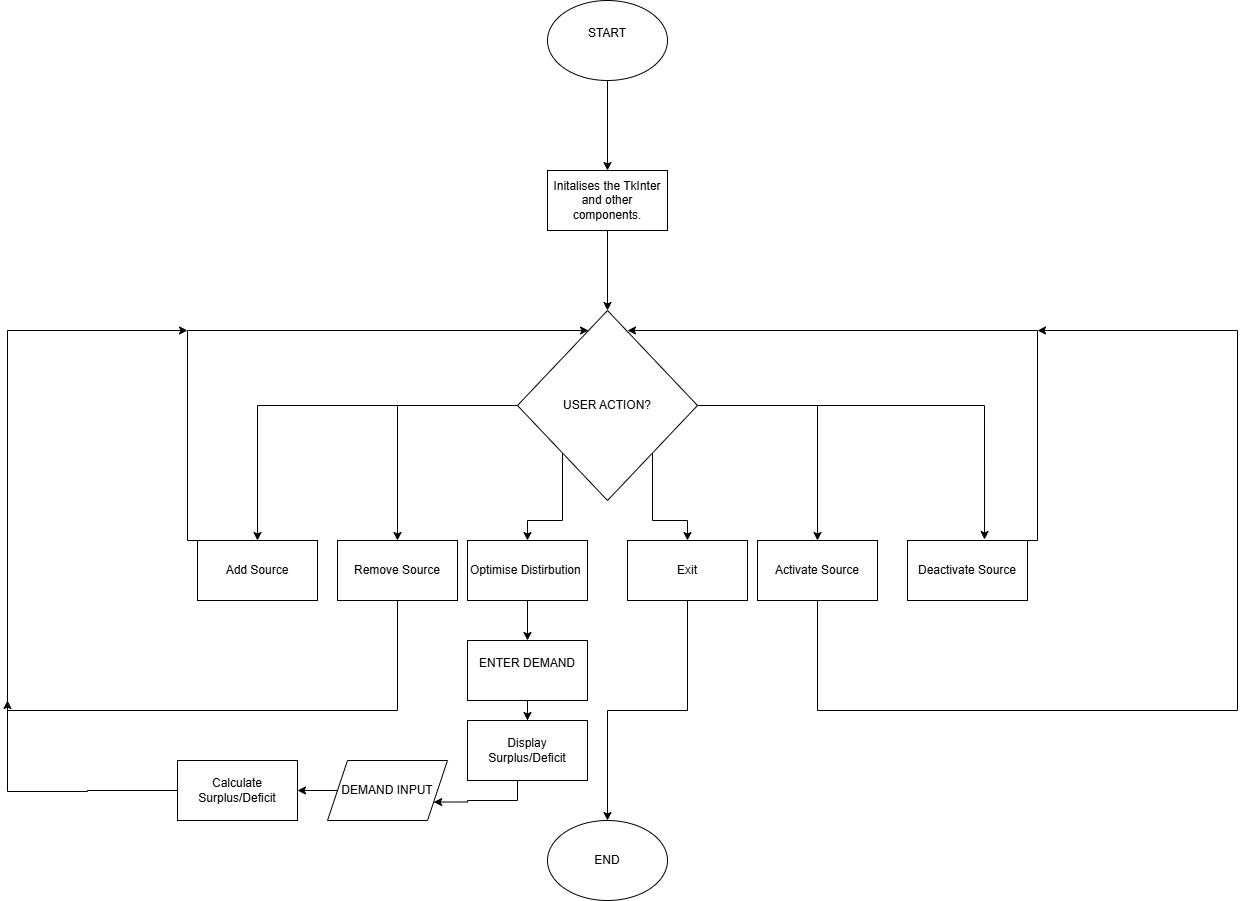

The diagram above was exported from draw.io. Its source (the exported page's mxGraphModel, read from the mxfile embedded in the PNG):
<mxGraphModel dx="2924" dy="1098" grid="1" gridSize="10" guides="1" tooltips="1" connect="1" arrows="1" fold="1" page="1" pageScale="1" pageWidth="850" pageHeight="1100" math="0" shadow="0">
  <root>
    <mxCell id="0" />
    <mxCell id="1" parent="0" />
    <mxCell id="z5D_LAosR8UezRbpCDpk-3" value="" style="edgeStyle=orthogonalEdgeStyle;rounded=0;orthogonalLoop=1;jettySize=auto;html=1;" edge="1" parent="1" source="z5D_LAosR8UezRbpCDpk-1" target="z5D_LAosR8UezRbpCDpk-2">
      <mxGeometry relative="1" as="geometry" />
    </mxCell>
    <mxCell id="z5D_LAosR8UezRbpCDpk-1" value="START&lt;div&gt;&lt;br&gt;&lt;/div&gt;" style="ellipse;whiteSpace=wrap;html=1;" vertex="1" parent="1">
      <mxGeometry x="360" y="60" width="120" height="80" as="geometry" />
    </mxCell>
    <mxCell id="z5D_LAosR8UezRbpCDpk-5" value="" style="edgeStyle=orthogonalEdgeStyle;rounded=0;orthogonalLoop=1;jettySize=auto;html=1;" edge="1" parent="1" source="z5D_LAosR8UezRbpCDpk-2" target="z5D_LAosR8UezRbpCDpk-4">
      <mxGeometry relative="1" as="geometry" />
    </mxCell>
    <mxCell id="z5D_LAosR8UezRbpCDpk-2" value="Initalises the TkInter and other components." style="whiteSpace=wrap;html=1;" vertex="1" parent="1">
      <mxGeometry x="360" y="230" width="120" height="60" as="geometry" />
    </mxCell>
    <mxCell id="z5D_LAosR8UezRbpCDpk-10" style="edgeStyle=orthogonalEdgeStyle;rounded=0;orthogonalLoop=1;jettySize=auto;html=1;entryX=0.5;entryY=0;entryDx=0;entryDy=0;" edge="1" parent="1" source="z5D_LAosR8UezRbpCDpk-4" target="z5D_LAosR8UezRbpCDpk-7">
      <mxGeometry relative="1" as="geometry" />
    </mxCell>
    <mxCell id="z5D_LAosR8UezRbpCDpk-11" style="edgeStyle=orthogonalEdgeStyle;rounded=0;orthogonalLoop=1;jettySize=auto;html=1;entryX=0.5;entryY=0;entryDx=0;entryDy=0;" edge="1" parent="1" source="z5D_LAosR8UezRbpCDpk-4" target="z5D_LAosR8UezRbpCDpk-6">
      <mxGeometry relative="1" as="geometry" />
    </mxCell>
    <mxCell id="z5D_LAosR8UezRbpCDpk-12" style="edgeStyle=orthogonalEdgeStyle;rounded=0;orthogonalLoop=1;jettySize=auto;html=1;entryX=0.5;entryY=0;entryDx=0;entryDy=0;" edge="1" parent="1" source="z5D_LAosR8UezRbpCDpk-4" target="z5D_LAosR8UezRbpCDpk-8">
      <mxGeometry relative="1" as="geometry" />
    </mxCell>
    <mxCell id="z5D_LAosR8UezRbpCDpk-18" style="edgeStyle=orthogonalEdgeStyle;rounded=0;orthogonalLoop=1;jettySize=auto;html=1;exitX=0;exitY=1;exitDx=0;exitDy=0;entryX=0.5;entryY=0;entryDx=0;entryDy=0;" edge="1" parent="1" source="z5D_LAosR8UezRbpCDpk-4" target="z5D_LAosR8UezRbpCDpk-15">
      <mxGeometry relative="1" as="geometry" />
    </mxCell>
    <mxCell id="z5D_LAosR8UezRbpCDpk-19" style="edgeStyle=orthogonalEdgeStyle;rounded=0;orthogonalLoop=1;jettySize=auto;html=1;exitX=1;exitY=1;exitDx=0;exitDy=0;entryX=0.5;entryY=0;entryDx=0;entryDy=0;" edge="1" parent="1" source="z5D_LAosR8UezRbpCDpk-4" target="z5D_LAosR8UezRbpCDpk-16">
      <mxGeometry relative="1" as="geometry" />
    </mxCell>
    <mxCell id="z5D_LAosR8UezRbpCDpk-4" value="USER ACTION?" style="rhombus;whiteSpace=wrap;html=1;" vertex="1" parent="1">
      <mxGeometry x="330" y="370" width="180" height="190" as="geometry" />
    </mxCell>
    <mxCell id="z5D_LAosR8UezRbpCDpk-20" style="edgeStyle=orthogonalEdgeStyle;rounded=0;orthogonalLoop=1;jettySize=auto;html=1;exitX=0;exitY=0;exitDx=0;exitDy=0;" edge="1" parent="1" source="z5D_LAosR8UezRbpCDpk-6" target="z5D_LAosR8UezRbpCDpk-4">
      <mxGeometry relative="1" as="geometry">
        <mxPoint x="-40" y="600" as="sourcePoint" />
        <mxPoint x="370" y="370" as="targetPoint" />
        <Array as="points">
          <mxPoint y="600" />
          <mxPoint y="390" />
        </Array>
      </mxGeometry>
    </mxCell>
    <mxCell id="z5D_LAosR8UezRbpCDpk-6" value="Add Source" style="rounded=0;whiteSpace=wrap;html=1;" vertex="1" parent="1">
      <mxGeometry x="10" y="600" width="120" height="60" as="geometry" />
    </mxCell>
    <mxCell id="z5D_LAosR8UezRbpCDpk-22" style="edgeStyle=orthogonalEdgeStyle;rounded=0;orthogonalLoop=1;jettySize=auto;html=1;" edge="1" parent="1" source="z5D_LAosR8UezRbpCDpk-7">
      <mxGeometry relative="1" as="geometry">
        <mxPoint y="390" as="targetPoint" />
        <Array as="points">
          <mxPoint x="210" y="770" />
          <mxPoint x="-180" y="770" />
        </Array>
      </mxGeometry>
    </mxCell>
    <mxCell id="z5D_LAosR8UezRbpCDpk-7" value="Remove Source" style="rounded=0;whiteSpace=wrap;html=1;" vertex="1" parent="1">
      <mxGeometry x="150" y="600" width="120" height="60" as="geometry" />
    </mxCell>
    <mxCell id="z5D_LAosR8UezRbpCDpk-25" style="edgeStyle=orthogonalEdgeStyle;rounded=0;orthogonalLoop=1;jettySize=auto;html=1;exitX=0.592;exitY=1;exitDx=0;exitDy=0;exitPerimeter=0;" edge="1" parent="1" source="z5D_LAosR8UezRbpCDpk-8">
      <mxGeometry relative="1" as="geometry">
        <mxPoint x="850" y="390" as="targetPoint" />
        <mxPoint x="640" y="680" as="sourcePoint" />
        <Array as="points">
          <mxPoint x="630" y="660" />
          <mxPoint x="630" y="770" />
          <mxPoint x="1050" y="770" />
          <mxPoint x="1050" y="390" />
        </Array>
      </mxGeometry>
    </mxCell>
    <mxCell id="z5D_LAosR8UezRbpCDpk-8" value="Activate Source" style="rounded=0;whiteSpace=wrap;html=1;" vertex="1" parent="1">
      <mxGeometry x="570" y="600" width="120" height="60" as="geometry" />
    </mxCell>
    <mxCell id="z5D_LAosR8UezRbpCDpk-28" style="edgeStyle=orthogonalEdgeStyle;rounded=0;orthogonalLoop=1;jettySize=auto;html=1;exitX=1;exitY=0;exitDx=0;exitDy=0;" edge="1" parent="1" source="z5D_LAosR8UezRbpCDpk-9">
      <mxGeometry relative="1" as="geometry">
        <mxPoint x="440" y="390" as="targetPoint" />
        <Array as="points">
          <mxPoint x="850" y="600" />
          <mxPoint x="850" y="390" />
        </Array>
      </mxGeometry>
    </mxCell>
    <mxCell id="z5D_LAosR8UezRbpCDpk-9" value="Deactivate Source" style="rounded=0;whiteSpace=wrap;html=1;" vertex="1" parent="1">
      <mxGeometry x="720" y="600" width="120" height="60" as="geometry" />
    </mxCell>
    <mxCell id="z5D_LAosR8UezRbpCDpk-13" style="edgeStyle=orthogonalEdgeStyle;rounded=0;orthogonalLoop=1;jettySize=auto;html=1;entryX=0.642;entryY=-0.017;entryDx=0;entryDy=0;entryPerimeter=0;" edge="1" parent="1" source="z5D_LAosR8UezRbpCDpk-4" target="z5D_LAosR8UezRbpCDpk-9">
      <mxGeometry relative="1" as="geometry" />
    </mxCell>
    <mxCell id="z5D_LAosR8UezRbpCDpk-36" style="edgeStyle=orthogonalEdgeStyle;rounded=0;orthogonalLoop=1;jettySize=auto;html=1;" edge="1" parent="1" source="z5D_LAosR8UezRbpCDpk-15" target="z5D_LAosR8UezRbpCDpk-32">
      <mxGeometry relative="1" as="geometry" />
    </mxCell>
    <mxCell id="z5D_LAosR8UezRbpCDpk-15" value="Optimise Distirbution&amp;nbsp;" style="rounded=0;whiteSpace=wrap;html=1;" vertex="1" parent="1">
      <mxGeometry x="280" y="600" width="120" height="60" as="geometry" />
    </mxCell>
    <mxCell id="z5D_LAosR8UezRbpCDpk-31" style="edgeStyle=orthogonalEdgeStyle;rounded=0;orthogonalLoop=1;jettySize=auto;html=1;" edge="1" parent="1" source="z5D_LAosR8UezRbpCDpk-16" target="z5D_LAosR8UezRbpCDpk-30">
      <mxGeometry relative="1" as="geometry" />
    </mxCell>
    <mxCell id="z5D_LAosR8UezRbpCDpk-16" value="Exit" style="rounded=0;whiteSpace=wrap;html=1;" vertex="1" parent="1">
      <mxGeometry x="440" y="600" width="120" height="60" as="geometry" />
    </mxCell>
    <mxCell id="z5D_LAosR8UezRbpCDpk-30" value="END" style="ellipse;whiteSpace=wrap;html=1;" vertex="1" parent="1">
      <mxGeometry x="360" y="880" width="120" height="80" as="geometry" />
    </mxCell>
    <mxCell id="z5D_LAosR8UezRbpCDpk-37" style="edgeStyle=orthogonalEdgeStyle;rounded=0;orthogonalLoop=1;jettySize=auto;html=1;" edge="1" parent="1" source="z5D_LAosR8UezRbpCDpk-32" target="z5D_LAosR8UezRbpCDpk-35">
      <mxGeometry relative="1" as="geometry" />
    </mxCell>
    <mxCell id="z5D_LAosR8UezRbpCDpk-32" value="ENTER DEMAND&lt;div&gt;&lt;br&gt;&lt;/div&gt;" style="rounded=0;whiteSpace=wrap;html=1;" vertex="1" parent="1">
      <mxGeometry x="280" y="700" width="120" height="60" as="geometry" />
    </mxCell>
    <mxCell id="z5D_LAosR8UezRbpCDpk-39" style="edgeStyle=orthogonalEdgeStyle;rounded=0;orthogonalLoop=1;jettySize=auto;html=1;" edge="1" parent="1" source="z5D_LAosR8UezRbpCDpk-33" target="z5D_LAosR8UezRbpCDpk-34">
      <mxGeometry relative="1" as="geometry" />
    </mxCell>
    <mxCell id="z5D_LAosR8UezRbpCDpk-33" value="DEMAND INPUT" style="shape=parallelogram;perimeter=parallelogramPerimeter;whiteSpace=wrap;html=1;fixedSize=1;" vertex="1" parent="1">
      <mxGeometry x="140" y="820" width="120" height="60" as="geometry" />
    </mxCell>
    <mxCell id="z5D_LAosR8UezRbpCDpk-40" style="edgeStyle=orthogonalEdgeStyle;rounded=0;orthogonalLoop=1;jettySize=auto;html=1;" edge="1" parent="1" source="z5D_LAosR8UezRbpCDpk-34">
      <mxGeometry relative="1" as="geometry">
        <mxPoint x="-180" y="760" as="targetPoint" />
        <Array as="points">
          <mxPoint x="-100" y="850" />
          <mxPoint x="-100" y="851" />
        </Array>
      </mxGeometry>
    </mxCell>
    <mxCell id="z5D_LAosR8UezRbpCDpk-34" value="Calculate Surplus/Deficit" style="rounded=0;whiteSpace=wrap;html=1;" vertex="1" parent="1">
      <mxGeometry x="-10" y="820" width="120" height="60" as="geometry" />
    </mxCell>
    <mxCell id="z5D_LAosR8UezRbpCDpk-38" style="edgeStyle=orthogonalEdgeStyle;rounded=0;orthogonalLoop=1;jettySize=auto;html=1;entryX=1;entryY=0.75;entryDx=0;entryDy=0;" edge="1" parent="1" source="z5D_LAosR8UezRbpCDpk-35" target="z5D_LAosR8UezRbpCDpk-33">
      <mxGeometry relative="1" as="geometry">
        <Array as="points">
          <mxPoint x="330" y="860" />
          <mxPoint x="280" y="860" />
          <mxPoint x="280" y="862" />
        </Array>
      </mxGeometry>
    </mxCell>
    <mxCell id="z5D_LAosR8UezRbpCDpk-35" value="Display Surplus/Deficit" style="rounded=0;whiteSpace=wrap;html=1;" vertex="1" parent="1">
      <mxGeometry x="280" y="780" width="120" height="60" as="geometry" />
    </mxCell>
  </root>
</mxGraphModel>